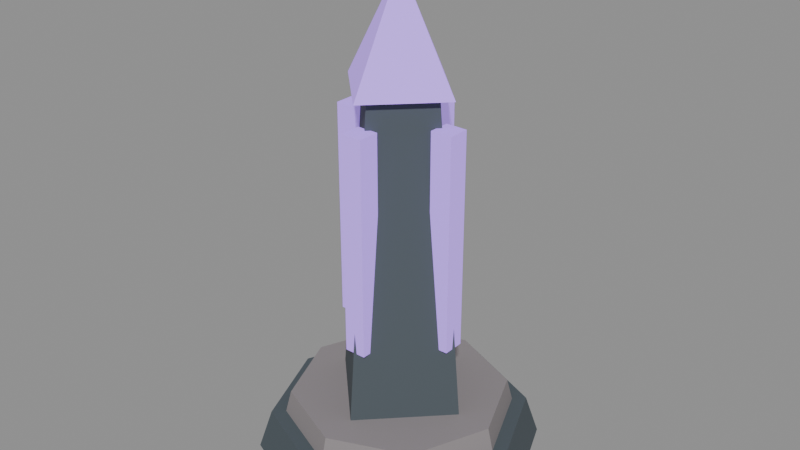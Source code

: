 # Source: siege_core.blend  (saved by Blender 5.2.45; exported with 4.5.12 LTS)
import bpy
from mathutils import Matrix  # noqa: F401  (used for matrix-valued properties, if any)

bpy.ops.wm.read_factory_settings(use_empty=True)
scene = bpy.context.scene
scene.name = 'Scene'

# ---- materials (node trees are filled in below, after node groups)
mat_stone = bpy.data.materials.new('stone')
mat_rim = bpy.data.materials.new('rim')
mat_glow = bpy.data.materials.new('glow')

# ---- material node trees
mat_stone.use_nodes = True; mat_stone.node_tree.nodes.clear()
_N = mat_stone.node_tree.nodes; _L = mat_stone.node_tree.links
n0 = _N.new('ShaderNodeBsdfPrincipled'); n0.name = 'Principled BSDF'; n0.location = (-200, 100)
n0.inputs[0].default_value = (0.07176, 0.09152, 0.1062, 1.0)
n0.inputs[2].default_value = 0.85
n0.inputs[10].default_value = 0.005
n1 = _N.new('ShaderNodeOutputMaterial'); n1.name = 'Material Output'; n1.location = (200, 100)
_L.new(n0.outputs[0], n1.inputs[0])
n1.is_active_output = True
mat_rim.use_nodes = True; mat_rim.node_tree.nodes.clear()
_N = mat_rim.node_tree.nodes; _L = mat_rim.node_tree.links
n0 = _N.new('ShaderNodeBsdfPrincipled'); n0.name = 'Principled BSDF'; n0.location = (-200, 100)
n0.inputs[0].default_value = (0.2632, 0.2388, 0.2468, 1.0)
n0.inputs[2].default_value = 0.85
n0.inputs[10].default_value = 0.005
n1 = _N.new('ShaderNodeOutputMaterial'); n1.name = 'Material Output'; n1.location = (200, 100)
_L.new(n0.outputs[0], n1.inputs[0])
n1.is_active_output = True
mat_glow.use_nodes = True; mat_glow.node_tree.nodes.clear()
_N = mat_glow.node_tree.nodes; _L = mat_glow.node_tree.links
n0 = _N.new('ShaderNodeBsdfPrincipled'); n0.name = 'Principled BSDF'; n0.location = (-200, 100)
n0.inputs[0].default_value = (0.4098, 0.2349, 0.8434, 1.0)
n0.inputs[2].default_value = 0.85
n0.inputs[10].default_value = 0.005
n0.inputs[27].default_value = (0.4098, 0.2349, 0.8434, 1.0)
n0.inputs[28].default_value = 0.7
n1 = _N.new('ShaderNodeOutputMaterial'); n1.name = 'Material Output'; n1.location = (200, 100)
_L.new(n0.outputs[0], n1.inputs[0])
n1.is_active_output = True

# ---- meshes
me_cone = bpy.data.meshes.new('Cone')
me_cone.from_pydata([(0.0, 1.05, 0.0), (0.0, 0.95, 0.3), (0.7425, 0.7425, 0.0), (0.6718, 0.6718, 0.3), (1.05, 0.0, 0.0), (0.95, 0.0, 0.3), (0.7425, -0.7425, 0.0), (0.6718, -0.6718, 0.3), (0.0, -1.05, 0.0), (0.0, -0.95, 0.3), (-0.7425, -0.7425, 0.0), (-0.6718, -0.6718, 0.3), (-1.05, 0.0, 0.0), (-0.95, 0.0, 0.3), (-0.7425, 0.7425, 0.0), (-0.6718, 0.6718, 0.3), (0.0, 0.85, 0.27), (0.0, 0.8, 0.47), (0.601, 0.601, 0.27), (0.5657, 0.5657, 0.47), (0.85, 0.0, 0.27), (0.8, 0.0, 0.47), (0.601, -0.601, 0.27), (0.5657, -0.5657, 0.47), (0.0, -0.85, 0.27), (0.0, -0.8, 0.47), (-0.601, -0.601, 0.27), (-0.5657, -0.5657, 0.47), (-0.85, 0.0, 0.27), (-0.8, 0.0, 0.47), (-0.601, 0.601, 0.27), (-0.5657, 0.5657, 0.47), (0.0, 0.55, 0.4), (0.0, 0.32, 2.9), (0.55, 0.0, 0.4), (0.32, 0.0, 2.9), (0.0, -0.55, 0.4), (0.0, -0.32, 2.9), (-0.55, 0.0, 0.4), (-0.32, 0.0, 2.9), (0.0, 0.45, 2.8), (0.45, 0.0, 2.8), (0.0, -0.45, 2.8), (-0.45, 0.0, 2.8), (0.0, 0.0, 3.6), (0.32, -0.08, 1.0), (0.32, -0.08, 2.6), (0.32, 0.08, 1.0), (0.32, 0.08, 2.6), (0.48, -0.08, 1.0), (0.48, -0.08, 2.6), (0.48, 0.08, 1.0), (0.48, 0.08, 2.6), (-0.08, 0.32, 1.0), (-0.08, 0.32, 2.6), (-0.08, 0.48, 1.0), (-0.08, 0.48, 2.6), (0.08, 0.32, 1.0), (0.08, 0.32, 2.6), (0.08, 0.48, 1.0), (0.08, 0.48, 2.6), (-0.48, -0.08, 1.0), (-0.48, -0.08, 2.6), (-0.48, 0.08, 1.0), (-0.48, 0.08, 2.6), (-0.32, -0.08, 1.0), (-0.32, -0.08, 2.6), (-0.32, 0.08, 1.0), (-0.32, 0.08, 2.6), (-0.08, -0.48, 1.0), (-0.08, -0.48, 2.6), (-0.08, -0.32, 1.0), (-0.08, -0.32, 2.6), (0.08, -0.48, 1.0), (0.08, -0.48, 2.6), (0.08, -0.32, 1.0), (0.08, -0.32, 2.6)], [], [(0, 1, 3, 2), (2, 3, 5, 4), (4, 5, 7, 6), (6, 7, 9, 8), (8, 9, 11, 10), (10, 11, 13, 12), (3, 1, 15, 13, 11, 9, 7, 5), (12, 13, 15, 14), (14, 15, 1, 0), (0, 2, 4, 6, 8, 10, 12, 14), (16, 17, 19, 18), (18, 19, 21, 20), (20, 21, 23, 22), (22, 23, 25, 24), (24, 25, 27, 26), (26, 27, 29, 28), (19, 17, 31, 29, 27, 25, 23, 21), (28, 29, 31, 30), (30, 31, 17, 16), (16, 18, 20, 22, 24, 26, 28, 30), (32, 33, 35, 34), (34, 35, 37, 36), (35, 33, 39, 37), (36, 37, 39, 38), (38, 39, 33, 32), (32, 34, 36, 38), (40, 44, 41), (41, 44, 42), (40, 41, 42, 43), (42, 44, 43), (43, 44, 40), (45, 46, 48, 47), (47, 48, 52, 51), (51, 52, 50, 49), (49, 50, 46, 45), (47, 51, 49, 45), (52, 48, 46, 50), (53, 54, 56, 55), (55, 56, 60, 59), (59, 60, 58, 57), (57, 58, 54, 53), (55, 59, 57, 53), (60, 56, 54, 58), (61, 62, 64, 63), (63, 64, 68, 67), (67, 68, 66, 65), (65, 66, 62, 61), (63, 67, 65, 61), (68, 64, 62, 66), (69, 70, 72, 71), (71, 72, 76, 75), (75, 76, 74, 73), (73, 74, 70, 69), (71, 75, 73, 69), (76, 72, 70, 74)])
me_cone.polygons.foreach_set('material_index', [0, 0, 0, 0, 0, 0, 0, 0, 0, 0, 1, 1, 1, 1, 1, 1, 1, 1, 1, 1, 0, 0, 0, 0, 0, 0, 2, 2, 2, 2, 2, 2, 2, 2, 2, 2, 2, 2, 2, 2, 2, 2, 2, 2, 2, 2, 2, 2, 2, 2, 2, 2, 2, 2, 2])
_uv = me_cone.uv_layers.new(name='UVMap')
_uv.uv.foreach_set('vector', [1.0, 0.5, 1.0, 1.0, 0.875, 1.0, 0.875, 0.5, 0.875, 0.5, 0.875, 1.0, 0.75, 1.0, 0.75, 0.5, 0.75, 0.5, 0.75, 1.0, 0.625, 1.0, 0.625, 0.5, 0.625, 0.5, 0.625, 1.0, 0.5, 1.0, 0.5, 0.5, 0.5, 0.5, 0.5, 1.0, 0.375, 1.0, 0.375, 0.5, 0.375, 0.5, 0.375, 1.0, 0.25, 1.0, 0.25, 0.5, 0.4197, 0.4197, 0.25, 0.49, 0.08029, 0.4197, 0.01, 0.25, 0.08029, 0.08029, 0.25, 0.01, 0.4197, 0.08029, 0.49, 0.25, 0.25, 0.5, 0.25, 1.0, 0.125, 1.0, 0.125, 0.5, 0.125, 0.5, 0.125, 1.0, 0.0, 1.0, 0.0, 0.5, 0.75, 0.49, 0.9197, 0.4197, 0.99, 0.25, 0.9197, 0.08029, 0.75, 0.01, 0.5803, 0.08029, 0.51, 0.25, 0.5803, 0.4197, 1.0, 0.5, 1.0, 1.0, 0.875, 1.0, 0.875, 0.5, 0.875, 0.5, 0.875, 1.0, 0.75, 1.0, 0.75, 0.5, 0.75, 0.5, 0.75, 1.0, 0.625, 1.0, 0.625, 0.5, 0.625, 0.5, 0.625, 1.0, 0.5, 1.0, 0.5, 0.5, 0.5, 0.5, 0.5, 1.0, 0.375, 1.0, 0.375, 0.5, 0.375, 0.5, 0.375, 1.0, 0.25, 1.0, 0.25, 0.5, 0.4197, 0.4197, 0.25, 0.49, 0.08029, 0.4197, 0.01, 0.25, 0.08029, 0.08029, 0.25, 0.01, 0.4197, 0.08029, 0.49, 0.25, 0.25, 0.5, 0.25, 1.0, 0.125, 1.0, 0.125, 0.5, 0.125, 0.5, 0.125, 1.0, 0.0, 1.0, 0.0, 0.5, 0.75, 0.49, 0.9197, 0.4197, 0.99, 0.25, 0.9197, 0.08029, 0.75, 0.01, 0.5803, 0.08029, 0.51, 0.25, 0.5803, 0.4197, 1.0, 0.5, 1.0, 1.0, 0.75, 1.0, 0.75, 0.5, 0.75, 0.5, 0.75, 1.0, 0.5, 1.0, 0.5, 0.5, 0.49, 0.25, 0.25, 0.49, 0.01, 0.25, 0.25, 0.01, 0.5, 0.5, 0.5, 1.0, 0.25, 1.0, 0.25, 0.5, 0.25, 0.5, 0.25, 1.0, 0.0, 1.0, 0.0, 0.5, 0.75, 0.49, 0.99, 0.25, 0.75, 0.01, 0.51, 0.25, 0.25, 0.49, 0.25, 0.25, 0.49, 0.25, 0.49, 0.25, 0.25, 0.25, 0.25, 0.01, 0.75, 0.49, 0.99, 0.25, 0.75, 0.01, 0.51, 0.25, 0.25, 0.01, 0.25, 0.25, 0.01, 0.25, 0.01, 0.25, 0.25, 0.25, 0.25, 0.49, 0.375, 0.0, 0.625, 0.0, 0.625, 0.25, 0.375, 0.25, 0.375, 0.25, 0.625, 0.25, 0.625, 0.5, 0.375, 0.5, 0.375, 0.5, 0.625, 0.5, 0.625, 0.75, 0.375, 0.75, 0.375, 0.75, 0.625, 0.75, 0.625, 1.0, 0.375, 1.0, 0.125, 0.5, 0.375, 0.5, 0.375, 0.75, 0.125, 0.75, 0.625, 0.5, 0.875, 0.5, 0.875, 0.75, 0.625, 0.75, 0.375, 0.0, 0.625, 0.0, 0.625, 0.25, 0.375, 0.25, 0.375, 0.25, 0.625, 0.25, 0.625, 0.5, 0.375, 0.5, 0.375, 0.5, 0.625, 0.5, 0.625, 0.75, 0.375, 0.75, 0.375, 0.75, 0.625, 0.75, 0.625, 1.0, 0.375, 1.0, 0.125, 0.5, 0.375, 0.5, 0.375, 0.75, 0.125, 0.75, 0.625, 0.5, 0.875, 0.5, 0.875, 0.75, 0.625, 0.75, 0.375, 0.0, 0.625, 0.0, 0.625, 0.25, 0.375, 0.25, 0.375, 0.25, 0.625, 0.25, 0.625, 0.5, 0.375, 0.5, 0.375, 0.5, 0.625, 0.5, 0.625, 0.75, 0.375, 0.75, 0.375, 0.75, 0.625, 0.75, 0.625, 1.0, 0.375, 1.0, 0.125, 0.5, 0.375, 0.5, 0.375, 0.75, 0.125, 0.75, 0.625, 0.5, 0.875, 0.5, 0.875, 0.75, 0.625, 0.75, 0.375, 0.0, 0.625, 0.0, 0.625, 0.25, 0.375, 0.25, 0.375, 0.25, 0.625, 0.25, 0.625, 0.5, 0.375, 0.5, 0.375, 0.5, 0.625, 0.5, 0.625, 0.75, 0.375, 0.75, 0.375, 0.75, 0.625, 0.75, 0.625, 1.0, 0.375, 1.0, 0.125, 0.5, 0.375, 0.5, 0.375, 0.75, 0.125, 0.75, 0.625, 0.5, 0.875, 0.5, 0.875, 0.75, 0.625, 0.75])
me_cone.materials.append(mat_stone)
me_cone.materials.append(mat_rim)
me_cone.materials.append(mat_glow)
me_cone.update()
arm_armature = bpy.data.armatures.new('Armature')  # bones are not reproduced

# ---- objects
ob_rig = bpy.data.objects.new('Rig', arm_armature)
ob_siege_core = bpy.data.objects.new('siege_core', me_cone)

# ---- transforms, parenting, visibility, modifiers, constraints
ob_rig.location = (0.0, 0.0, 0.0)
ob_siege_core.parent = ob_rig
ob_siege_core.location = (0.0, 0.0, 0.0)
_vg = ob_siege_core.vertex_groups.new(name='root')
_vg.add([0, 1, 2, 3, 4, 5, 6, 7, 8, 9, 10, 11, 12, 13, 14, 15, 16, 17, 18, 19, 20, 21, 22, 23, 24, 25, 26, 27, 28, 29, 30, 31, 32, 33, 34, 35, 36, 37, 38, 39, 45, 46, 47, 48, 49, 50, 51, 52, 53, 54, 55, 56, 57, 58, 59, 60, 61, 62, 63, 64, 65, 66, 67, 68, 69, 70, 71, 72, 73, 74, 75, 76], 1.0, 'REPLACE')
_vg = ob_siege_core.vertex_groups.new(name='hips')
_vg.add([40, 41, 42, 43, 44], 1.0, 'REPLACE')
_m = ob_siege_core.modifiers.new('Armature', 'ARMATURE')
_m.object = ob_rig

# ---- collection membership
scene.collection.objects.link(ob_rig)
scene.collection.objects.link(ob_siege_core)

# ---- scene / render settings (as saved in the file)
scene.frame_start = 1; scene.frame_end = 250; scene.frame_set(1)
scene.render.engine = 'BLENDER_EEVEE_NEXT'
scene.render.bake_bias = 0.0
scene.render.bake_samples = 0
scene.render.compositor_device = 'GPU'
scene.eevee.use_volume_custom_range = False
scene.eevee.fast_gi_thickness_near = 0.1
scene.eevee.fast_gi_thickness_far = 0.0
scene.eevee.ray_tracing_options.screen_trace_thickness = 0.1
bpy.context.view_layer.update()

# ---- added for rendering (the .blend has no active camera and no usable light): camera, sun + grey world if the file has none
cam_auto = bpy.data.cameras.new('AutoCamera')
cam_auto.lens = 50.0
cam_auto.sensor_width = 36.0
cam_auto.clip_end = 1000.0
ob_auto_camera = bpy.data.objects.new('AutoCamera', cam_auto)
scene.collection.objects.link(ob_auto_camera)
ob_auto_camera.location = (4.31793, -5.18152, 5.25435)
ob_auto_camera.rotation_euler = (1.09748, -7.21219e-08, 0.694738)
scene.camera = ob_auto_camera
light_auto_sun = bpy.data.lights.new('AutoSun', 'SUN')
light_auto_sun.energy = 3.0
light_auto_sun.angle = 0.0523599
ob_auto_sun = bpy.data.objects.new('AutoSun', light_auto_sun)
scene.collection.objects.link(ob_auto_sun)
ob_auto_sun.rotation_euler = (0.872665, 0.174533, 0.523599)
if scene.world is None:
    world_auto = bpy.data.worlds.new('AutoWorld')
    world_auto.color = (0.3, 0.3, 0.3)
    scene.world = world_auto
bpy.context.view_layer.update()
